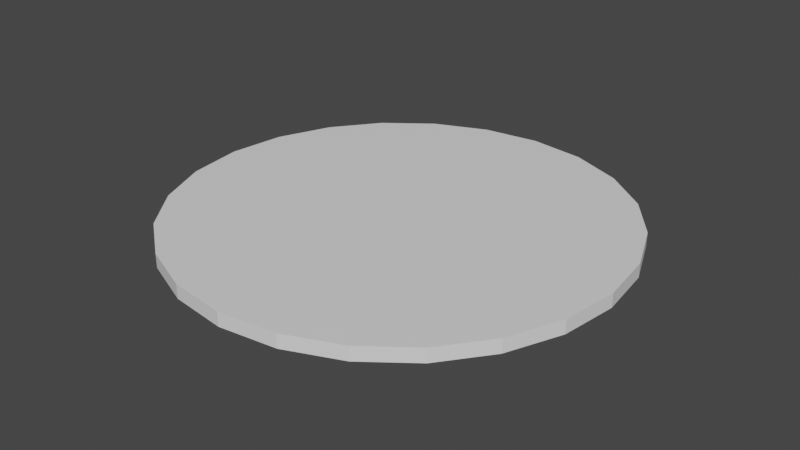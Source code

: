 # Source: ceiling_speaker.blend  (saved by Blender 3.0.42; exported with 4.5.12 LTS)
import bpy
from mathutils import Matrix  # noqa: F401  (used for matrix-valued properties, if any)

bpy.ops.wm.read_factory_settings(use_empty=True)
scene = bpy.context.scene
scene.name = 'Scene'

# ---- collections
col_collection = bpy.data.collections.new('Collection'); scene.collection.children.link(col_collection)

# ---- materials (node trees are filled in below, after node groups)
mat_ceiling_speaker_case = bpy.data.materials.new('Ceiling speaker case')
mat_ceiling_speaker_case.use_transparent_shadow = False
mat_ceiling_speaker_membrane = bpy.data.materials.new('Ceiling speaker membrane')
mat_ceiling_speaker_membrane.use_transparent_shadow = False
mat_ceiling_speaker_membrane.preview_render_type = 'FLAT'

# ---- material node trees
mat_ceiling_speaker_case.use_nodes = True; mat_ceiling_speaker_case.node_tree.nodes.clear()
_N = mat_ceiling_speaker_case.node_tree.nodes; _L = mat_ceiling_speaker_case.node_tree.links
n0 = _N.new('ShaderNodeBsdfPrincipled'); n0.name = 'Principled BSDF'; n0.location = (10, 300)
n0.distribution = 'GGX'
n0.subsurface_method = 'RANDOM_WALK_SKIN'
n0.inputs[0].default_value = (1.0, 1.0, 1.0, 1.0)
n0.inputs[1].default_value = 0.2
n0.inputs[3].default_value = 1.45
n0.inputs[27].default_value = (0.0, 0.0, 0.0, 1.0)
n0.inputs[28].default_value = 1.0
n1 = _N.new('ShaderNodeOutputMaterial'); n1.name = 'Material Output'; n1.location = (300, 300)
_L.new(n0.outputs[0], n1.inputs[0])
n1.is_active_output = True
mat_ceiling_speaker_membrane.use_nodes = True; mat_ceiling_speaker_membrane.node_tree.nodes.clear()
_N = mat_ceiling_speaker_membrane.node_tree.nodes; _L = mat_ceiling_speaker_membrane.node_tree.links
n0 = _N.new('ShaderNodeBsdfPrincipled'); n0.name = 'Principled BSDF'; n0.location = (10, 300)
n0.distribution = 'GGX'
n0.subsurface_method = 'RANDOM_WALK_SKIN'
n0.inputs[3].default_value = 1.45
n0.inputs[27].default_value = (0.0, 0.0, 0.0, 1.0)
n0.inputs[28].default_value = 1.0
n1 = _N.new('ShaderNodeOutputMaterial'); n1.name = 'Material Output'; n1.location = (300, 300)
n2 = _N.new('ShaderNodeTexChecker'); n2.name = 'Checker Texture'; n2.location = (-180, 300)
n2.inputs[1].default_value = (0.07837, 0.07837, 0.07837, 1.0)
n2.inputs[2].default_value = (0.02208, 0.02208, 0.02208, 1.0)
n2.inputs[3].default_value = 150.0
_L.new(n0.outputs[0], n1.inputs[0])
_L.new(n2.outputs[0], n0.inputs[0])
n1.is_active_output = True

# ---- world
world_world = bpy.data.worlds.new('World'); scene.world = world_world
world_world.use_nodes = True; world_world.node_tree.nodes.clear()
_N = world_world.node_tree.nodes; _L = world_world.node_tree.links
n0 = _N.new('ShaderNodeOutputWorld'); n0.name = 'World Output'; n0.location = (300, 300)
n1 = _N.new('ShaderNodeBackground'); n1.name = 'Background'; n1.location = (10, 300)
n1.inputs[0].default_value = (0.05088, 0.05088, 0.05088, 1.0)
_L.new(n1.outputs[0], n0.inputs[0])
n0.is_active_output = True
world_world.color = (0.05088, 0.05088, 0.05088)
world_world.use_sun_shadow = False
world_world.sun_shadow_jitter_overblur = 0.0

# ---- meshes
me_cylinder = bpy.data.meshes.new('Cylinder')
me_cylinder.from_pydata([(-4.786e-10, 0.1824, 0.0761), (-4.786e-10, 0.1824, 0.0989), (0.0472, 0.1762, 0.0761), (0.0472, 0.1762, 0.0989), (0.09119, 0.1579, 0.0761), (0.09119, 0.1579, 0.0989), (0.129, 0.129, 0.0761), (0.129, 0.129, 0.0989), (0.1579, 0.09119, 0.0761), (0.1579, 0.09119, 0.0989), (0.1762, 0.0472, 0.0761), (0.1762, 0.0472, 0.0989), (0.1824, -7.835e-09, 0.0761), (0.1824, -7.835e-09, 0.0989), (0.1762, -0.0472, 0.0761), (0.1762, -0.0472, 0.0989), (0.1579, -0.09119, 0.0761), (0.1579, -0.09119, 0.0989), (0.129, -0.129, 0.0761), (0.129, -0.129, 0.0989), (0.09119, -0.1579, 0.0761), (0.09119, -0.1579, 0.0989), (0.0472, -0.1762, 0.0761), (0.0472, -0.1762, 0.0989), (-1.642e-08, -0.1824, 0.0761), (-1.642e-08, -0.1824, 0.0989), (-0.0472, -0.1762, 0.0761), (-0.0472, -0.1762, 0.0989), (-0.09119, -0.1579, 0.0761), (-0.09119, -0.1579, 0.0989), (-0.129, -0.129, 0.0761), (-0.129, -0.129, 0.0989), (-0.1579, -0.09119, 0.0761), (-0.1579, -0.09119, 0.0989), (-0.1762, -0.0472, 0.0761), (-0.1762, -0.0472, 0.0989), (-0.1824, 2.312e-09, 0.0761), (-0.1824, 2.312e-09, 0.0989), (-0.1762, 0.0472, 0.0761), (-0.1762, 0.0472, 0.0989), (-0.1579, 0.09119, 0.0761), (-0.1579, 0.09119, 0.0989), (-0.129, 0.129, 0.0761), (-0.129, 0.129, 0.0989), (-0.09119, 0.1579, 0.0761), (-0.09119, 0.1579, 0.0989), (-0.0472, 0.1762, 0.0761), (-0.0472, 0.1762, 0.0989), (-6.861e-11, 0.1705, 0.065), (0.04414, 0.1647, 0.065), (0.08527, 0.1477, 0.065), (0.1206, 0.1206, 0.065), (0.1477, 0.08527, 0.065), (0.1647, 0.04414, 0.065), (0.1705, -7.546e-09, 0.065), (0.1647, -0.04414, 0.065), (0.1477, -0.08527, 0.065), (0.1206, -0.1206, 0.065), (0.08527, -0.1477, 0.065), (0.04414, -0.1647, 0.065), (-1.498e-08, -0.1705, 0.065), (-0.04414, -0.1647, 0.065), (-0.08527, -0.1477, 0.065), (-0.1206, -0.1206, 0.065), (-0.1477, -0.08527, 0.065), (-0.1647, -0.04414, 0.065), (-0.1705, 1.942e-09, 0.065), (-0.1647, 0.04414, 0.065), (-0.1477, 0.08527, 0.065), (-0.1206, 0.1206, 0.065), (-0.08527, 0.1477, 0.065), (-0.04414, 0.1647, 0.065), (-6.861e-11, 0.1658, 0.06), (0.0429, 0.1601, 0.06), (0.08288, 0.1436, 0.06), (0.1172, 0.1172, 0.06), (0.1436, 0.08288, 0.06), (0.1601, 0.0429, 0.06), (0.1658, -7.387e-09, 0.06), (0.1601, -0.0429, 0.06), (0.1436, -0.08288, 0.06), (0.1172, -0.1172, 0.06), (0.08288, -0.1436, 0.06), (0.0429, -0.1601, 0.06), (-1.456e-08, -0.1658, 0.06), (-0.0429, -0.1601, 0.06), (-0.08288, -0.1436, 0.06), (-0.1172, -0.1172, 0.06), (-0.1436, -0.08288, 0.06), (-0.1601, -0.0429, 0.06), (-0.1658, 1.836e-09, 0.06), (-0.1601, 0.0429, 0.06), (-0.1436, 0.08288, 0.06), (-0.1172, 0.1172, 0.06), (-0.08288, 0.1436, 0.06), (-0.0429, 0.1601, 0.06), (-6.861e-11, 0.1658, 0.06), (0.0429, 0.1601, 0.06), (0.08288, 0.1436, 0.06), (0.1172, 0.1172, 0.06), (0.1436, 0.08288, 0.06), (0.1601, 0.0429, 0.06), (0.1658, -7.387e-09, 0.06), (0.1601, -0.0429, 0.06), (0.1436, -0.08288, 0.06), (0.1172, -0.1172, 0.06), (0.08288, -0.1436, 0.06), (0.0429, -0.1601, 0.06), (-1.456e-08, -0.1658, 0.06), (-0.0429, -0.1601, 0.06), (-0.08288, -0.1436, 0.06), (-0.1172, -0.1172, 0.06), (-0.1436, -0.08288, 0.06), (-0.1601, -0.0429, 0.06), (-0.1658, 1.836e-09, 0.06), (-0.1601, 0.0429, 0.06), (-0.1436, 0.08288, 0.06), (-0.1172, 0.1172, 0.06), (-0.08288, 0.1436, 0.06), (-0.0429, 0.1601, 0.06)], [], [(0, 1, 3, 2), (2, 3, 5, 4), (4, 5, 7, 6), (6, 7, 9, 8), (8, 9, 11, 10), (10, 11, 13, 12), (12, 13, 15, 14), (14, 15, 17, 16), (16, 17, 19, 18), (18, 19, 21, 20), (20, 21, 23, 22), (22, 23, 25, 24), (24, 25, 27, 26), (26, 27, 29, 28), (28, 29, 31, 30), (30, 31, 33, 32), (32, 33, 35, 34), (34, 35, 37, 36), (36, 37, 39, 38), (38, 39, 41, 40), (40, 41, 43, 42), (42, 43, 45, 44), (3, 1, 47, 45, 43, 41, 39, 37, 35, 33, 31, 29, 27, 25, 23, 21, 19, 17, 15, 13, 11, 9, 7, 5), (44, 45, 47, 46), (46, 47, 1, 0), (4, 6, 51, 50), (56, 57, 81, 80), (14, 16, 56, 55), (0, 2, 49, 48), (24, 26, 61, 60), (34, 36, 66, 65), (44, 46, 71, 70), (10, 12, 54, 53), (20, 22, 59, 58), (30, 32, 64, 63), (40, 42, 69, 68), (6, 8, 52, 51), (16, 18, 57, 56), (26, 28, 62, 61), (36, 38, 67, 66), (46, 0, 48, 71), (2, 4, 50, 49), (12, 14, 55, 54), (22, 24, 60, 59), (32, 34, 65, 64), (42, 44, 70, 69), (8, 10, 53, 52), (18, 20, 58, 57), (28, 30, 63, 62), (38, 40, 68, 67), (78, 79, 103, 102), (71, 48, 72, 95), (49, 50, 74, 73), (64, 65, 89, 88), (57, 58, 82, 81), (50, 51, 75, 74), (65, 66, 90, 89), (58, 59, 83, 82), (51, 52, 76, 75), (66, 67, 91, 90), (59, 60, 84, 83), (52, 53, 77, 76), (67, 68, 92, 91), (60, 61, 85, 84), (53, 54, 78, 77), (68, 69, 93, 92), (61, 62, 86, 85), (54, 55, 79, 78), (69, 70, 94, 93), (62, 63, 87, 86), (55, 56, 80, 79), (70, 71, 95, 94), (48, 49, 73, 72), (63, 64, 88, 87), (96, 97, 98, 99, 100, 101, 102, 103, 104, 105, 106, 107, 108, 109, 110, 111, 112, 113, 114, 115, 116, 117, 118, 119), (93, 94, 118, 117), (86, 87, 111, 110), (79, 80, 104, 103), (94, 95, 119, 118), (72, 73, 97, 96), (87, 88, 112, 111), (80, 81, 105, 104), (95, 72, 96, 119), (73, 74, 98, 97), (88, 89, 113, 112), (81, 82, 106, 105), (74, 75, 99, 98), (89, 90, 114, 113), (82, 83, 107, 106), (75, 76, 100, 99), (90, 91, 115, 114), (83, 84, 108, 107), (76, 77, 101, 100), (91, 92, 116, 115), (84, 85, 109, 108), (77, 78, 102, 101), (92, 93, 117, 116), (85, 86, 110, 109)])
me_cylinder.polygons.foreach_set('material_index', [0, 0, 0, 0, 0, 0, 0, 0, 0, 0, 0, 0, 0, 0, 0, 0, 0, 0, 0, 0, 0, 0, 0, 0, 0, 0, 1, 0, 0, 0, 0, 0, 0, 0, 0, 0, 0, 0, 0, 0, 0, 0, 0, 0, 0, 0, 0, 0, 0, 0, 1, 1, 1, 1, 1, 1, 1, 1, 1, 1, 1, 1, 1, 1, 1, 1, 1, 1, 1, 1, 1, 1, 1, 1, 1, 1, 1, 1, 1, 1, 1, 1, 1, 1, 1, 1, 1, 1, 1, 1, 1, 1, 1, 1, 1, 1, 1, 1])
_uv = me_cylinder.uv_layers.new(name='UVMap')
_uv.uv.foreach_set('vector', [1.0, 0.5, 1.0, 1.0, 0.9583, 1.0, 0.9583, 0.5, 0.9583, 0.5, 0.9583, 1.0, 0.9167, 1.0, 0.9167, 0.5, 0.9167, 0.5, 0.9167, 1.0, 0.875, 1.0, 0.875, 0.5, 0.875, 0.5, 0.875, 1.0, 0.8333, 1.0, 0.8333, 0.5, 0.8333, 0.5, 0.8333, 1.0, 0.7917, 1.0, 0.7917, 0.5, 0.7917, 0.5, 0.7917, 1.0, 0.75, 1.0, 0.75, 0.5, 0.75, 0.5, 0.75, 1.0, 0.7083, 1.0, 0.7083, 0.5, 0.7083, 0.5, 0.7083, 1.0, 0.6667, 1.0, 0.6667, 0.5, 0.6667, 0.5, 0.6667, 1.0, 0.625, 1.0, 0.625, 0.5, 0.625, 0.5, 0.625, 1.0, 0.5833, 1.0, 0.5833, 0.5, 0.5833, 0.5, 0.5833, 1.0, 0.5417, 1.0, 0.5417, 0.5, 0.5417, 0.5, 0.5417, 1.0, 0.5, 1.0, 0.5, 0.5, 0.5, 0.5, 0.5, 1.0, 0.4583, 1.0, 0.4583, 0.5, 0.4583, 0.5, 0.4583, 1.0, 0.4167, 1.0, 0.4167, 0.5, 0.4167, 0.5, 0.4167, 1.0, 0.375, 1.0, 0.375, 0.5, 0.375, 0.5, 0.375, 1.0, 0.3333, 1.0, 0.3333, 0.5, 0.3333, 0.5, 0.3333, 1.0, 0.2917, 1.0, 0.2917, 0.5, 0.2917, 0.5, 0.2917, 1.0, 0.25, 1.0, 0.25, 0.5, 0.25, 0.5, 0.25, 1.0, 0.2083, 1.0, 0.2083, 0.5, 0.2083, 0.5, 0.2083, 1.0, 0.1667, 1.0, 0.1667, 0.5, 0.1667, 0.5, 0.1667, 1.0, 0.125, 1.0, 0.125, 0.5, 0.125, 0.5, 0.125, 1.0, 0.08333, 1.0, 0.08333, 0.5, 0.3121, 0.4818, 0.25, 0.49, 0.1879, 0.4818, 0.13, 0.4578, 0.08029, 0.4197, 0.04215, 0.37, 0.01818, 0.3121, 0.01, 0.25, 0.01818, 0.1879, 0.04215, 0.13, 0.08029, 0.08029, 0.13, 0.04215, 0.1879, 0.01818, 0.25, 0.01, 0.3121, 0.01818, 0.37, 0.04215, 0.4197, 0.08029, 0.4578, 0.13, 0.4818, 0.1879, 0.49, 0.25, 0.4818, 0.3121, 0.4578, 0.37, 0.4197, 0.4197, 0.37, 0.4578, 0.08333, 0.5, 0.08333, 1.0, 0.04167, 1.0, 0.04167, 0.5, 0.04167, 0.5, 0.04167, 1.0, -1.863e-07, 1.0, -1.863e-07, 0.5, 0.9167, 0.5, 0.875, 0.5, 0.875, 0.5, 0.9167, 0.5, 0.6667, 0.5, 0.625, 0.5, 0.625, 0.5, 0.6667, 0.5, 0.7083, 0.5, 0.6667, 0.5, 0.6667, 0.5, 0.7083, 0.5, 1.0, 0.5, 0.9583, 0.5, 0.9583, 0.5, 1.0, 0.5, 0.5, 0.5, 0.4583, 0.5, 0.4583, 0.5, 0.5, 0.5, 0.2917, 0.5, 0.25, 0.5, 0.25, 0.5, 0.2917, 0.5, 0.08333, 0.5, 0.04167, 0.5, 0.04167, 0.5, 0.08333, 0.5, 0.7917, 0.5, 0.75, 0.5, 0.75, 0.5, 0.7917, 0.5, 0.5833, 0.5, 0.5417, 0.5, 0.5417, 0.5, 0.5833, 0.5, 0.375, 0.5, 0.3333, 0.5, 0.3333, 0.5, 0.375, 0.5, 0.1667, 0.5, 0.125, 0.5, 0.125, 0.5, 0.1667, 0.5, 0.875, 0.5, 0.8333, 0.5, 0.8333, 0.5, 0.875, 0.5, 0.6667, 0.5, 0.625, 0.5, 0.625, 0.5, 0.6667, 0.5, 0.4583, 0.5, 0.4167, 0.5, 0.4167, 0.5, 0.4583, 0.5, 0.25, 0.5, 0.2083, 0.5, 0.2083, 0.5, 0.25, 0.5, 0.04167, 0.5, -1.863e-07, 0.5, -1.863e-07, 0.5, 0.04167, 0.5, 0.9583, 0.5, 0.9167, 0.5, 0.9167, 0.5, 0.9583, 0.5, 0.75, 0.5, 0.7083, 0.5, 0.7083, 0.5, 0.75, 0.5, 0.5417, 0.5, 0.5, 0.5, 0.5, 0.5, 0.5417, 0.5, 0.3333, 0.5, 0.2917, 0.5, 0.2917, 0.5, 0.3333, 0.5, 0.125, 0.5, 0.08333, 0.5, 0.08333, 0.5, 0.125, 0.5, 0.8333, 0.5, 0.7917, 0.5, 0.7917, 0.5, 0.8333, 0.5, 0.625, 0.5, 0.5833, 0.5, 0.5833, 0.5, 0.625, 0.5, 0.4167, 0.5, 0.375, 0.5, 0.375, 0.5, 0.4167, 0.5, 0.2083, 0.5, 0.1667, 0.5, 0.1667, 0.5, 0.2083, 0.5, 0.75, 0.5, 0.7083, 0.5, 0.7083, 0.5, 0.75, 0.5, 0.04167, 0.5, -1.863e-07, 0.5, -1.863e-07, 0.5, 0.04167, 0.5, 0.9583, 0.5, 0.9167, 0.5, 0.9167, 0.5, 0.9583, 0.5, 0.3333, 0.5, 0.2917, 0.5, 0.2917, 0.5, 0.3333, 0.5, 0.625, 0.5, 0.5833, 0.5, 0.5833, 0.5, 0.625, 0.5, 0.9167, 0.5, 0.875, 0.5, 0.875, 0.5, 0.9167, 0.5, 0.2917, 0.5, 0.25, 0.5, 0.25, 0.5, 0.2917, 0.5, 0.5833, 0.5, 0.5417, 0.5, 0.5417, 0.5, 0.5833, 0.5, 0.875, 0.5, 0.8333, 0.5, 0.8333, 0.5, 0.875, 0.5, 0.25, 0.5, 0.2083, 0.5, 0.2083, 0.5, 0.25, 0.5, 0.5417, 0.5, 0.5, 0.5, 0.5, 0.5, 0.5417, 0.5, 0.8333, 0.5, 0.7917, 0.5, 0.7917, 0.5, 0.8333, 0.5, 0.2083, 0.5, 0.1667, 0.5, 0.1667, 0.5, 0.2083, 0.5, 0.5, 0.5, 0.4583, 0.5, 0.4583, 0.5, 0.5, 0.5, 0.7917, 0.5, 0.75, 0.5, 0.75, 0.5, 0.7917, 0.5, 0.1667, 0.5, 0.125, 0.5, 0.125, 0.5, 0.1667, 0.5, 0.4583, 0.5, 0.4167, 0.5, 0.4167, 0.5, 0.4583, 0.5, 0.75, 0.5, 0.7083, 0.5, 0.7083, 0.5, 0.75, 0.5, 0.125, 0.5, 0.08333, 0.5, 0.08333, 0.5, 0.125, 0.5, 0.4167, 0.5, 0.375, 0.5, 0.375, 0.5, 0.4167, 0.5, 0.7083, 0.5, 0.6667, 0.5, 0.6667, 0.5, 0.7083, 0.5, 0.08333, 0.5, 0.04167, 0.5, 0.04167, 0.5, 0.08333, 0.5, 1.0, 0.5, 0.9583, 0.5, 0.9583, 0.5, 1.0, 0.5, 0.375, 0.5, 0.3333, 0.5, 0.3333, 0.5, 0.375, 0.5, 0.75, 0.49, 0.8121, 0.4818, 0.87, 0.4578, 0.9197, 0.4197, 0.9578, 0.37, 0.9818, 0.3121, 0.99, 0.25, 0.9818, 0.1879, 0.9578, 0.13, 0.9197, 0.08029, 0.87, 0.04215, 0.8121, 0.01818, 0.75, 0.01, 0.6879, 0.01818, 0.63, 0.04215, 0.5803, 0.08029, 0.5422, 0.13, 0.5182, 0.1879, 0.51, 0.25, 0.5182, 0.3121, 0.5422, 0.37, 0.5803, 0.4197, 0.63, 0.4578, 0.6879, 0.4818, 0.125, 0.5, 0.08333, 0.5, 0.08333, 0.5, 0.125, 0.5, 0.4167, 0.5, 0.375, 0.5, 0.375, 0.5, 0.4167, 0.5, 0.7083, 0.5, 0.6667, 0.5, 0.6667, 0.5, 0.7083, 0.5, 0.08333, 0.5, 0.04167, 0.5, 0.04167, 0.5, 0.08333, 0.5, 1.0, 0.5, 0.9583, 0.5, 0.9583, 0.5, 1.0, 0.5, 0.375, 0.5, 0.3333, 0.5, 0.3333, 0.5, 0.375, 0.5, 0.6667, 0.5, 0.625, 0.5, 0.625, 0.5, 0.6667, 0.5, 0.04167, 0.5, -1.863e-07, 0.5, -1.863e-07, 0.5, 0.04167, 0.5, 0.9583, 0.5, 0.9167, 0.5, 0.9167, 0.5, 0.9583, 0.5, 0.3333, 0.5, 0.2917, 0.5, 0.2917, 0.5, 0.3333, 0.5, 0.625, 0.5, 0.5833, 0.5, 0.5833, 0.5, 0.625, 0.5, 0.9167, 0.5, 0.875, 0.5, 0.875, 0.5, 0.9167, 0.5, 0.2917, 0.5, 0.25, 0.5, 0.25, 0.5, 0.2917, 0.5, 0.5833, 0.5, 0.5417, 0.5, 0.5417, 0.5, 0.5833, 0.5, 0.875, 0.5, 0.8333, 0.5, 0.8333, 0.5, 0.875, 0.5, 0.25, 0.5, 0.2083, 0.5, 0.2083, 0.5, 0.25, 0.5, 0.5417, 0.5, 0.5, 0.5, 0.5, 0.5, 0.5417, 0.5, 0.8333, 0.5, 0.7917, 0.5, 0.7917, 0.5, 0.8333, 0.5, 0.2083, 0.5, 0.1667, 0.5, 0.1667, 0.5, 0.2083, 0.5, 0.5, 0.5, 0.4583, 0.5, 0.4583, 0.5, 0.5, 0.5, 0.7917, 0.5, 0.75, 0.5, 0.75, 0.5, 0.7917, 0.5, 0.1667, 0.5, 0.125, 0.5, 0.125, 0.5, 0.1667, 0.5, 0.4583, 0.5, 0.4167, 0.5, 0.4167, 0.5, 0.4583, 0.5])
me_cylinder.materials.append(mat_ceiling_speaker_case)
me_cylinder.materials.append(mat_ceiling_speaker_membrane)
me_cylinder.use_remesh_fix_poles = True
me_cylinder.use_remesh_preserve_attributes = False
me_cylinder.update()

# ---- objects
ob_cylinder = bpy.data.objects.new('Cylinder', me_cylinder)

# ---- transforms, parenting, visibility, modifiers, constraints
ob_cylinder.location = (0.0, 0.0, 2.18)
ob_cylinder.scale = (0.4, 0.4, 0.2)

# ---- collection membership
col_collection.objects.link(ob_cylinder)

# ---- scene / render settings (as saved in the file)
scene.frame_start = 1; scene.frame_end = 250; scene.frame_set(1)
scene.render.engine = 'BLENDER_EEVEE_NEXT'
scene.cycles.sampling_pattern = 'TABULATED_SOBOL'
scene.cycles.use_light_tree = False
scene.view_settings.view_transform = 'Filmic'
bpy.context.view_layer.update()

# ---- added for rendering (the .blend has no active camera and no usable light): camera, sun
cam_auto = bpy.data.cameras.new('AutoCamera')
cam_auto.lens = 50.0
cam_auto.sensor_width = 36.0
cam_auto.clip_end = 1000.0
ob_auto_camera = bpy.data.objects.new('AutoCamera', cam_auto)
scene.collection.objects.link(ob_auto_camera)
ob_auto_camera.location = (0.191046, -0.229255, 2.34873)
ob_auto_camera.rotation_euler = (1.09748, -7.21219e-08, 0.694738)
scene.camera = ob_auto_camera
light_auto_sun = bpy.data.lights.new('AutoSun', 'SUN')
light_auto_sun.energy = 3.0
light_auto_sun.angle = 0.0523599
ob_auto_sun = bpy.data.objects.new('AutoSun', light_auto_sun)
scene.collection.objects.link(ob_auto_sun)
ob_auto_sun.rotation_euler = (0.872665, 0.174533, 0.523599)
bpy.context.view_layer.update()
